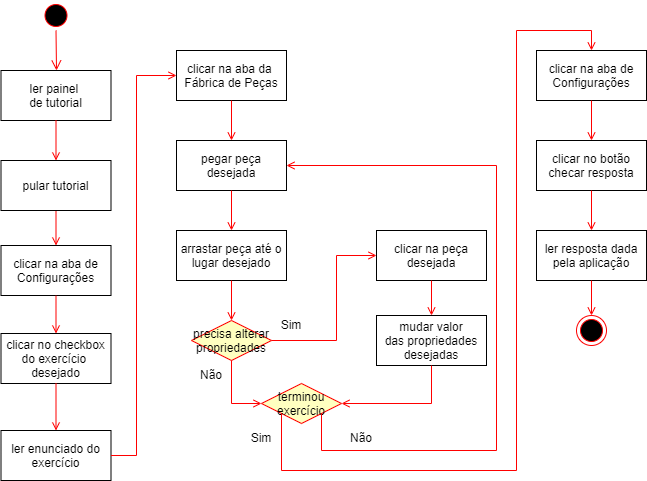

The diagram above was exported from draw.io. Its source (the exported page's mxGraphModel, read from the mxfile embedded in the PNG):
<mxGraphModel dx="880" dy="521" grid="1" gridSize="10" guides="1" tooltips="1" connect="1" arrows="1" fold="1" page="1" pageScale="1" pageWidth="1169" pageHeight="826" background="none" math="0" shadow="0">
  <root>
    <mxCell id="0" />
    <mxCell id="1" parent="0" />
    <mxCell id="zscKiEwWfd5TCdISiovu-48" value="" style="ellipse;shape=startState;fillColor=#000000;strokeColor=#ff0000;" parent="1" vertex="1">
      <mxGeometry x="264.5" y="10" width="30" height="30" as="geometry" />
    </mxCell>
    <mxCell id="zscKiEwWfd5TCdISiovu-49" value="clicar na aba de&#10;Configurações" style="" parent="1" vertex="1">
      <mxGeometry x="224.5" y="255" width="110" height="50" as="geometry" />
    </mxCell>
    <mxCell id="zscKiEwWfd5TCdISiovu-50" value="" style="endArrow=open;strokeColor=#FF0000;endFill=1;rounded=0;exitX=0.5;exitY=1;exitDx=0;exitDy=0;" parent="1" source="q0rS9w-1fR8uWFA-R6rJ-20" target="zscKiEwWfd5TCdISiovu-49" edge="1">
      <mxGeometry relative="1" as="geometry">
        <mxPoint x="240" y="260" as="sourcePoint" />
      </mxGeometry>
    </mxCell>
    <mxCell id="zscKiEwWfd5TCdISiovu-51" value="clicar no checkbox&#10;do exercício &#10;desejado" style="" parent="1" vertex="1">
      <mxGeometry x="224.5" y="343" width="110" height="50" as="geometry" />
    </mxCell>
    <mxCell id="zscKiEwWfd5TCdISiovu-52" value="" style="endArrow=open;strokeColor=#FF0000;endFill=1;rounded=0" parent="1" source="zscKiEwWfd5TCdISiovu-49" target="zscKiEwWfd5TCdISiovu-51" edge="1">
      <mxGeometry relative="1" as="geometry" />
    </mxCell>
    <mxCell id="zscKiEwWfd5TCdISiovu-54" value="ler painel &#10;de tutorial" style="" parent="1" vertex="1">
      <mxGeometry x="224.5" y="80" width="110" height="50" as="geometry" />
    </mxCell>
    <mxCell id="zscKiEwWfd5TCdISiovu-55" value="" style="edgeStyle=elbowEdgeStyle;elbow=horizontal;verticalAlign=bottom;endArrow=open;endSize=8;strokeColor=#FF0000;endFill=1;rounded=0;entryX=0.5;entryY=0;entryDx=0;entryDy=0;exitX=0.5;exitY=1;exitDx=0;exitDy=0;" parent="1" source="zscKiEwWfd5TCdISiovu-48" target="zscKiEwWfd5TCdISiovu-54" edge="1">
      <mxGeometry x="-64.5" y="-88" as="geometry">
        <mxPoint x="289.5" y="410" as="targetPoint" />
        <mxPoint x="290" y="320" as="sourcePoint" />
      </mxGeometry>
    </mxCell>
    <mxCell id="zscKiEwWfd5TCdISiovu-74" value="&lt;font face=&quot;Helvetica&quot;&gt;Sim&lt;/font&gt;" style="text;html=1;align=center;verticalAlign=middle;whiteSpace=wrap;rounded=0;fontFamily=Architects Daughter;fontSource=https%3A%2F%2Ffonts.googleapis.com%2Fcss%3Ffamily%3DArchitects%2BDaughter;" parent="1" vertex="1">
      <mxGeometry x="470" y="320" width="90" height="30" as="geometry" />
    </mxCell>
    <mxCell id="zscKiEwWfd5TCdISiovu-76" value="&lt;font face=&quot;Helvetica&quot;&gt;Não&lt;/font&gt;" style="text;html=1;align=center;verticalAlign=middle;whiteSpace=wrap;rounded=0;fontFamily=Architects Daughter;fontSource=https%3A%2F%2Ffonts.googleapis.com%2Fcss%3Ffamily%3DArchitects%2BDaughter;" parent="1" vertex="1">
      <mxGeometry x="390" y="370" width="90" height="30" as="geometry" />
    </mxCell>
    <mxCell id="q0rS9w-1fR8uWFA-R6rJ-20" value="pular tutorial" style="" parent="1" vertex="1">
      <mxGeometry x="224.5" y="170" width="110" height="50" as="geometry" />
    </mxCell>
    <mxCell id="q0rS9w-1fR8uWFA-R6rJ-22" value="" style="endArrow=open;strokeColor=#FF0000;endFill=1;rounded=0;exitX=0.5;exitY=1;exitDx=0;exitDy=0;entryX=0.5;entryY=0;entryDx=0;entryDy=0;" parent="1" source="zscKiEwWfd5TCdISiovu-54" target="q0rS9w-1fR8uWFA-R6rJ-20" edge="1">
      <mxGeometry relative="1" as="geometry">
        <mxPoint x="250" y="270" as="sourcePoint" />
        <mxPoint x="250" y="330" as="targetPoint" />
      </mxGeometry>
    </mxCell>
    <mxCell id="q0rS9w-1fR8uWFA-R6rJ-23" value="ler enunciado do&#10;exercício" style="" parent="1" vertex="1">
      <mxGeometry x="224.5" y="440" width="110" height="50" as="geometry" />
    </mxCell>
    <mxCell id="q0rS9w-1fR8uWFA-R6rJ-24" value="" style="endArrow=open;strokeColor=#FF0000;endFill=1;rounded=0;entryX=0.5;entryY=0;entryDx=0;entryDy=0;exitX=0.5;exitY=1;exitDx=0;exitDy=0;" parent="1" source="zscKiEwWfd5TCdISiovu-51" target="q0rS9w-1fR8uWFA-R6rJ-23" edge="1">
      <mxGeometry relative="1" as="geometry">
        <mxPoint x="290" y="300" as="sourcePoint" />
        <mxPoint x="290" y="340" as="targetPoint" />
      </mxGeometry>
    </mxCell>
    <mxCell id="q0rS9w-1fR8uWFA-R6rJ-25" value="clicar na aba da &#10;Fábrica de Peças" style="" parent="1" vertex="1">
      <mxGeometry x="400" y="60" width="110" height="50" as="geometry" />
    </mxCell>
    <mxCell id="q0rS9w-1fR8uWFA-R6rJ-26" value="" style="endArrow=open;strokeColor=#FF0000;endFill=1;rounded=0;exitX=1;exitY=0.5;exitDx=0;exitDy=0;entryX=0;entryY=0.5;entryDx=0;entryDy=0;" parent="1" source="q0rS9w-1fR8uWFA-R6rJ-23" target="q0rS9w-1fR8uWFA-R6rJ-25" edge="1">
      <mxGeometry relative="1" as="geometry">
        <mxPoint x="290" y="120" as="sourcePoint" />
        <mxPoint x="290" y="150" as="targetPoint" />
        <Array as="points">
          <mxPoint x="360" y="465" />
          <mxPoint x="360" y="85" />
        </Array>
      </mxGeometry>
    </mxCell>
    <mxCell id="q0rS9w-1fR8uWFA-R6rJ-27" value="pegar peça&#10;desejada" style="" parent="1" vertex="1">
      <mxGeometry x="400" y="150" width="110" height="50" as="geometry" />
    </mxCell>
    <mxCell id="q0rS9w-1fR8uWFA-R6rJ-28" value="arrastar peça até o&#10;lugar desejado" style="" parent="1" vertex="1">
      <mxGeometry x="400" y="240" width="110" height="50" as="geometry" />
    </mxCell>
    <mxCell id="q0rS9w-1fR8uWFA-R6rJ-29" value="precisa alterar&#10;propriedades" style="rhombus;fillColor=#ffffc0;strokeColor=#ff0000;" parent="1" vertex="1">
      <mxGeometry x="415" y="330" width="80" height="40" as="geometry" />
    </mxCell>
    <mxCell id="q0rS9w-1fR8uWFA-R6rJ-30" value="mudar valor&#10;das propriedades&#10;desejadas" style="" parent="1" vertex="1">
      <mxGeometry x="600" y="325" width="110" height="50" as="geometry" />
    </mxCell>
    <mxCell id="q0rS9w-1fR8uWFA-R6rJ-31" value="terminou&#10;exercício" style="rhombus;fillColor=#ffffc0;strokeColor=#ff0000;" parent="1" vertex="1">
      <mxGeometry x="485" y="393" width="80" height="40" as="geometry" />
    </mxCell>
    <mxCell id="q0rS9w-1fR8uWFA-R6rJ-32" value="clicar na aba de&#10;Configurações" style="" parent="1" vertex="1">
      <mxGeometry x="760" y="60" width="110" height="50" as="geometry" />
    </mxCell>
    <mxCell id="q0rS9w-1fR8uWFA-R6rJ-33" value="clicar no botão&#10;checar resposta" style="" parent="1" vertex="1">
      <mxGeometry x="760" y="150" width="110" height="50" as="geometry" />
    </mxCell>
    <mxCell id="q0rS9w-1fR8uWFA-R6rJ-34" value="ler resposta dada&#10;pela aplicação" style="" parent="1" vertex="1">
      <mxGeometry x="760" y="240" width="110" height="50" as="geometry" />
    </mxCell>
    <mxCell id="q0rS9w-1fR8uWFA-R6rJ-35" value="" style="ellipse;shape=endState;fillColor=#000000;strokeColor=#ff0000" parent="1" vertex="1">
      <mxGeometry x="800" y="325" width="30" height="30" as="geometry" />
    </mxCell>
    <mxCell id="q0rS9w-1fR8uWFA-R6rJ-36" value="" style="endArrow=open;strokeColor=#FF0000;endFill=1;rounded=0;entryX=0.5;entryY=0;entryDx=0;entryDy=0;exitX=0.5;exitY=1;exitDx=0;exitDy=0;" parent="1" source="q0rS9w-1fR8uWFA-R6rJ-25" target="q0rS9w-1fR8uWFA-R6rJ-27" edge="1">
      <mxGeometry relative="1" as="geometry">
        <mxPoint x="290" y="380" as="sourcePoint" />
        <mxPoint x="290" y="423" as="targetPoint" />
      </mxGeometry>
    </mxCell>
    <mxCell id="q0rS9w-1fR8uWFA-R6rJ-37" value="" style="endArrow=open;strokeColor=#FF0000;endFill=1;rounded=0;entryX=0.5;entryY=0;entryDx=0;entryDy=0;exitX=0.5;exitY=1;exitDx=0;exitDy=0;" parent="1" source="q0rS9w-1fR8uWFA-R6rJ-27" target="q0rS9w-1fR8uWFA-R6rJ-28" edge="1">
      <mxGeometry relative="1" as="geometry">
        <mxPoint x="300" y="390" as="sourcePoint" />
        <mxPoint x="300" y="433" as="targetPoint" />
      </mxGeometry>
    </mxCell>
    <mxCell id="q0rS9w-1fR8uWFA-R6rJ-38" value="" style="endArrow=open;strokeColor=#FF0000;endFill=1;rounded=0;exitX=0.5;exitY=1;exitDx=0;exitDy=0;" parent="1" source="q0rS9w-1fR8uWFA-R6rJ-28" target="q0rS9w-1fR8uWFA-R6rJ-29" edge="1">
      <mxGeometry relative="1" as="geometry">
        <mxPoint x="310" y="400" as="sourcePoint" />
        <mxPoint x="310" y="443" as="targetPoint" />
      </mxGeometry>
    </mxCell>
    <mxCell id="q0rS9w-1fR8uWFA-R6rJ-39" value="" style="endArrow=open;strokeColor=#FF0000;endFill=1;rounded=0;entryX=0;entryY=0.5;entryDx=0;entryDy=0;exitX=1;exitY=0.5;exitDx=0;exitDy=0;" parent="1" source="q0rS9w-1fR8uWFA-R6rJ-29" target="q0rS9w-1fR8uWFA-R6rJ-51" edge="1">
      <mxGeometry relative="1" as="geometry">
        <mxPoint x="320" y="410" as="sourcePoint" />
        <mxPoint x="320" y="453" as="targetPoint" />
        <Array as="points">
          <mxPoint x="560" y="350" />
          <mxPoint x="560" y="265" />
        </Array>
      </mxGeometry>
    </mxCell>
    <mxCell id="q0rS9w-1fR8uWFA-R6rJ-40" value="" style="endArrow=open;strokeColor=#FF0000;endFill=1;rounded=0;entryX=0;entryY=0.5;entryDx=0;entryDy=0;exitX=0.5;exitY=1;exitDx=0;exitDy=0;" parent="1" source="q0rS9w-1fR8uWFA-R6rJ-29" target="q0rS9w-1fR8uWFA-R6rJ-31" edge="1">
      <mxGeometry relative="1" as="geometry">
        <mxPoint x="290" y="380" as="sourcePoint" />
        <mxPoint x="290" y="423" as="targetPoint" />
        <Array as="points">
          <mxPoint x="455" y="413" />
        </Array>
      </mxGeometry>
    </mxCell>
    <mxCell id="q0rS9w-1fR8uWFA-R6rJ-41" value="" style="endArrow=open;strokeColor=#FF0000;endFill=1;rounded=0;entryX=1;entryY=0.5;entryDx=0;entryDy=0;exitX=0.5;exitY=1;exitDx=0;exitDy=0;" parent="1" source="q0rS9w-1fR8uWFA-R6rJ-30" target="q0rS9w-1fR8uWFA-R6rJ-31" edge="1">
      <mxGeometry relative="1" as="geometry">
        <mxPoint x="300" y="390" as="sourcePoint" />
        <mxPoint x="300" y="433" as="targetPoint" />
        <Array as="points">
          <mxPoint x="655" y="413" />
        </Array>
      </mxGeometry>
    </mxCell>
    <mxCell id="q0rS9w-1fR8uWFA-R6rJ-42" value="" style="endArrow=open;strokeColor=#FF0000;endFill=1;rounded=0;exitX=1;exitY=1;exitDx=0;exitDy=0;entryX=1;entryY=0.5;entryDx=0;entryDy=0;" parent="1" source="q0rS9w-1fR8uWFA-R6rJ-31" target="q0rS9w-1fR8uWFA-R6rJ-27" edge="1">
      <mxGeometry relative="1" as="geometry">
        <mxPoint x="625" y="365" as="sourcePoint" />
        <mxPoint x="720" y="150" as="targetPoint" />
        <Array as="points">
          <mxPoint x="545" y="460" />
          <mxPoint x="720" y="460" />
          <mxPoint x="720" y="175" />
        </Array>
      </mxGeometry>
    </mxCell>
    <mxCell id="q0rS9w-1fR8uWFA-R6rJ-43" value="&lt;font face=&quot;Helvetica&quot;&gt;Não&lt;/font&gt;" style="text;html=1;align=center;verticalAlign=middle;whiteSpace=wrap;rounded=0;fontFamily=Architects Daughter;fontSource=https%3A%2F%2Ffonts.googleapis.com%2Fcss%3Ffamily%3DArchitects%2BDaughter;" parent="1" vertex="1">
      <mxGeometry x="540" y="433" width="90" height="30" as="geometry" />
    </mxCell>
    <mxCell id="q0rS9w-1fR8uWFA-R6rJ-44" value="" style="endArrow=open;strokeColor=#FF0000;endFill=1;rounded=0;entryX=0.5;entryY=0;entryDx=0;entryDy=0;exitX=0;exitY=1;exitDx=0;exitDy=0;" parent="1" source="q0rS9w-1fR8uWFA-R6rJ-31" target="q0rS9w-1fR8uWFA-R6rJ-32" edge="1">
      <mxGeometry relative="1" as="geometry">
        <mxPoint x="465" y="360" as="sourcePoint" />
        <mxPoint x="495" y="423" as="targetPoint" />
        <Array as="points">
          <mxPoint x="505" y="480" />
          <mxPoint x="740" y="480" />
          <mxPoint x="740" y="40" />
          <mxPoint x="815" y="40" />
        </Array>
      </mxGeometry>
    </mxCell>
    <mxCell id="q0rS9w-1fR8uWFA-R6rJ-45" value="&lt;font face=&quot;Helvetica&quot;&gt;Sim&lt;/font&gt;" style="text;html=1;align=center;verticalAlign=middle;whiteSpace=wrap;rounded=0;fontFamily=Architects Daughter;fontSource=https%3A%2F%2Ffonts.googleapis.com%2Fcss%3Ffamily%3DArchitects%2BDaughter;" parent="1" vertex="1">
      <mxGeometry x="440" y="433" width="90" height="30" as="geometry" />
    </mxCell>
    <mxCell id="q0rS9w-1fR8uWFA-R6rJ-47" value="" style="endArrow=open;strokeColor=#FF0000;endFill=1;rounded=0;exitX=0.5;exitY=1;exitDx=0;exitDy=0;" parent="1" source="q0rS9w-1fR8uWFA-R6rJ-32" target="q0rS9w-1fR8uWFA-R6rJ-33" edge="1">
      <mxGeometry relative="1" as="geometry">
        <mxPoint x="290" y="530" as="sourcePoint" />
        <mxPoint x="290" y="570" as="targetPoint" />
      </mxGeometry>
    </mxCell>
    <mxCell id="q0rS9w-1fR8uWFA-R6rJ-48" value="" style="endArrow=open;strokeColor=#FF0000;endFill=1;rounded=0;entryX=0.5;entryY=0;entryDx=0;entryDy=0;exitX=0.5;exitY=1;exitDx=0;exitDy=0;" parent="1" source="q0rS9w-1fR8uWFA-R6rJ-33" target="q0rS9w-1fR8uWFA-R6rJ-34" edge="1">
      <mxGeometry relative="1" as="geometry">
        <mxPoint x="300" y="540" as="sourcePoint" />
        <mxPoint x="300" y="580" as="targetPoint" />
      </mxGeometry>
    </mxCell>
    <mxCell id="q0rS9w-1fR8uWFA-R6rJ-49" value="" style="endArrow=open;strokeColor=#FF0000;endFill=1;rounded=0;entryX=0.5;entryY=0;entryDx=0;entryDy=0;exitX=0.5;exitY=1;exitDx=0;exitDy=0;" parent="1" source="q0rS9w-1fR8uWFA-R6rJ-34" target="q0rS9w-1fR8uWFA-R6rJ-35" edge="1">
      <mxGeometry relative="1" as="geometry">
        <mxPoint x="310" y="550" as="sourcePoint" />
        <mxPoint x="505" y="760" as="targetPoint" />
      </mxGeometry>
    </mxCell>
    <mxCell id="q0rS9w-1fR8uWFA-R6rJ-51" value="clicar na peça&#10;desejada" style="" parent="1" vertex="1">
      <mxGeometry x="600" y="240" width="110" height="50" as="geometry" />
    </mxCell>
    <mxCell id="q0rS9w-1fR8uWFA-R6rJ-52" value="" style="endArrow=open;strokeColor=#FF0000;endFill=1;rounded=0;entryX=0.5;entryY=0;entryDx=0;entryDy=0;exitX=0.5;exitY=1;exitDx=0;exitDy=0;" parent="1" source="q0rS9w-1fR8uWFA-R6rJ-51" target="q0rS9w-1fR8uWFA-R6rJ-30" edge="1">
      <mxGeometry relative="1" as="geometry">
        <mxPoint x="665" y="385" as="sourcePoint" />
        <mxPoint x="575" y="423" as="targetPoint" />
        <Array as="points" />
      </mxGeometry>
    </mxCell>
  </root>
</mxGraphModel>